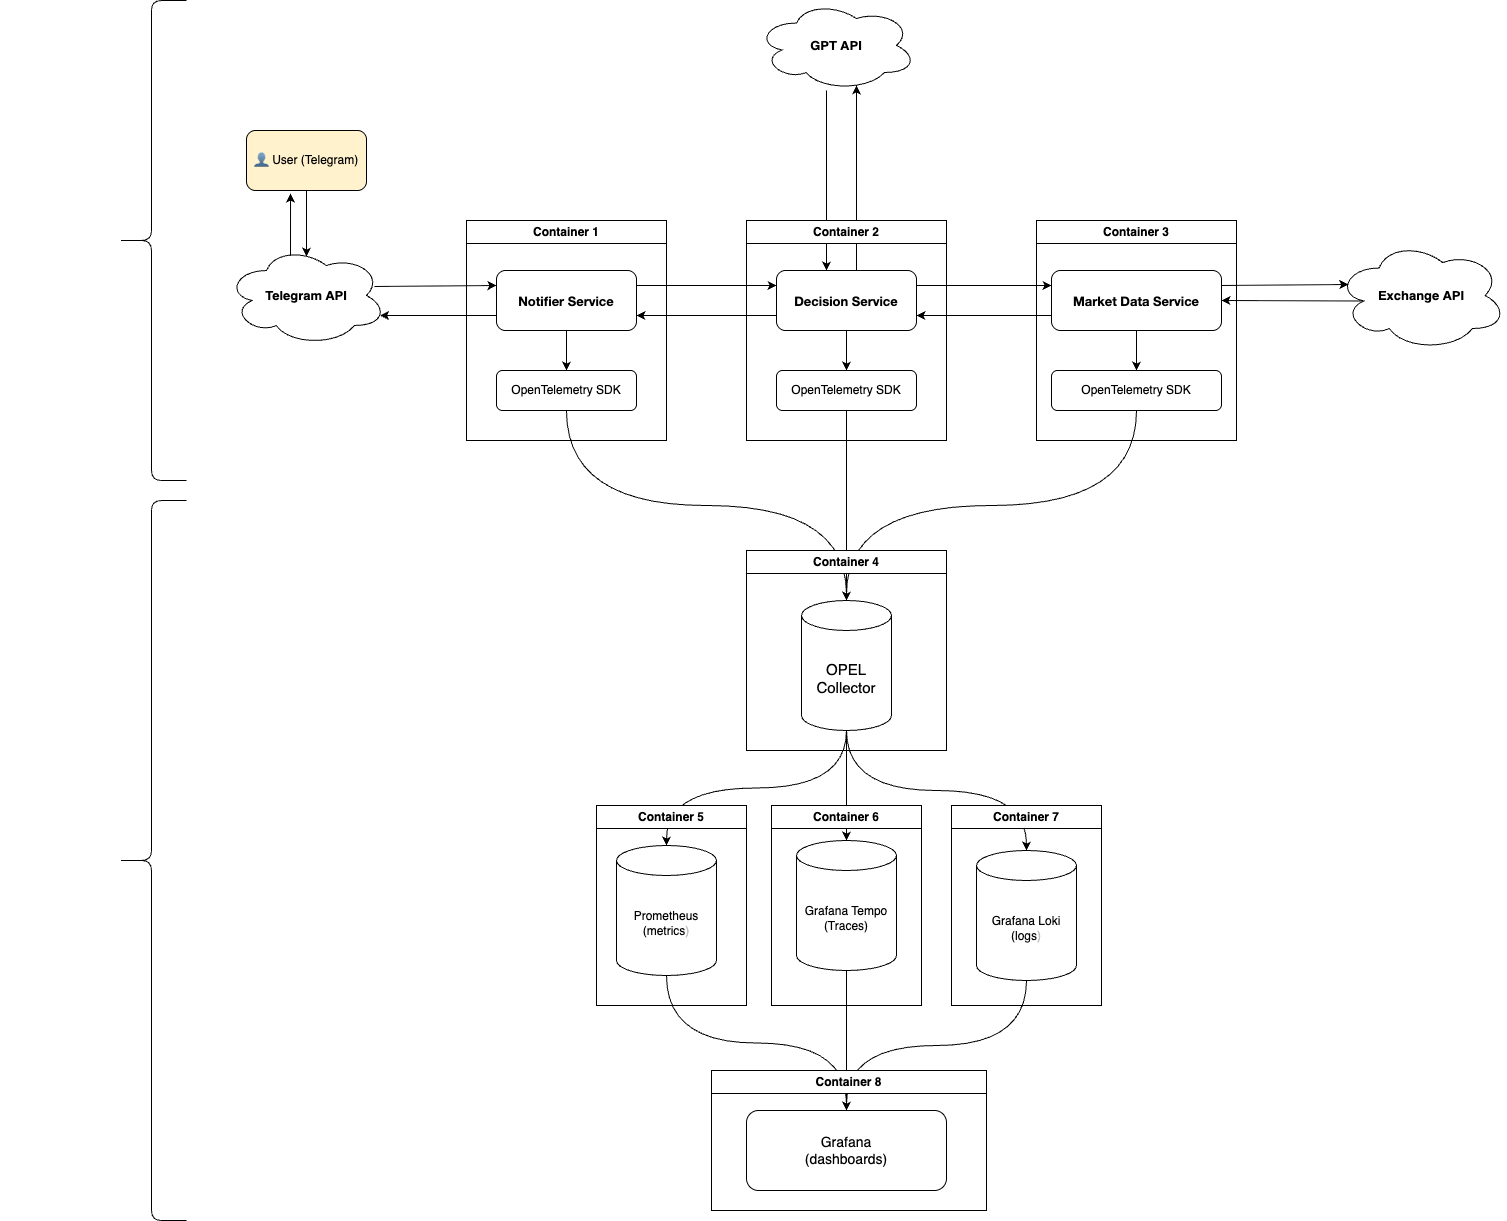

The diagram above was exported from draw.io. Its source (the exported page's mxGraphModel, read from the mxfile embedded in the PNG):
<mxGraphModel dx="1804" dy="1927" grid="1" gridSize="10" guides="1" tooltips="1" connect="1" arrows="1" fold="1" page="1" pageScale="1" pageWidth="850" pageHeight="1100" math="0" shadow="0">
  <root>
    <mxCell id="0" />
    <mxCell id="1" parent="0" />
    <mxCell id="9" style="edgeStyle=none;html=1;entryX=0;entryY=0.25;entryDx=0;entryDy=0;exitX=0.925;exitY=0.41;exitDx=0;exitDy=0;exitPerimeter=0;" edge="1" parent="1" source="17" target="3">
      <mxGeometry relative="1" as="geometry">
        <mxPoint x="-300" y="-345" as="sourcePoint" />
        <mxPoint x="-160" y="-340" as="targetPoint" />
      </mxGeometry>
    </mxCell>
    <mxCell id="2" value="👤 User (Telegram)" style="rounded=1;whiteSpace=wrap;html=1;fillColor=#FFF2CC" vertex="1" parent="1">
      <mxGeometry x="-520" y="-500" width="120" height="60" as="geometry" />
    </mxCell>
    <mxCell id="10" style="edgeStyle=none;html=1;exitX=1;exitY=0.25;exitDx=0;exitDy=0;entryX=0;entryY=0.25;entryDx=0;entryDy=0;" edge="1" parent="1" source="3" target="4">
      <mxGeometry relative="1" as="geometry" />
    </mxCell>
    <mxCell id="28" style="edgeStyle=none;html=1;exitX=0.5;exitY=1;exitDx=0;exitDy=0;entryX=0.5;entryY=0;entryDx=0;entryDy=0;" edge="1" parent="1" source="3" target="26">
      <mxGeometry relative="1" as="geometry" />
    </mxCell>
    <mxCell id="3" value="&lt;p style=&quot;margin: 0px; font-variant-numeric: normal; font-variant-east-asian: normal; font-variant-alternates: normal; font-size-adjust: none; font-kerning: auto; font-optical-sizing: auto; font-feature-settings: normal; font-variation-settings: normal; font-variant-position: normal; font-variant-emoji: normal; font-stretch: normal; font-size: 13px; line-height: normal; font-family: &amp;quot;Helvetica Neue&amp;quot;; text-align: start;&quot; class=&quot;p1&quot;&gt;&lt;b style=&quot;&quot;&gt;&lt;font style=&quot;color: rgb(0, 0, 0);&quot;&gt;Notifier Service&lt;/font&gt;&lt;/b&gt;&lt;/p&gt;" style="rounded=1;whiteSpace=wrap;html=1;" vertex="1" parent="1">
      <mxGeometry x="-270" y="-360" width="140" height="60" as="geometry" />
    </mxCell>
    <mxCell id="11" style="edgeStyle=none;html=1;exitX=1;exitY=0.25;exitDx=0;exitDy=0;entryX=0;entryY=0.25;entryDx=0;entryDy=0;" edge="1" parent="1" source="4" target="6">
      <mxGeometry relative="1" as="geometry" />
    </mxCell>
    <mxCell id="15" style="edgeStyle=none;html=1;exitX=0;exitY=0.75;exitDx=0;exitDy=0;entryX=1;entryY=0.75;entryDx=0;entryDy=0;" edge="1" parent="1" source="4" target="3">
      <mxGeometry relative="1" as="geometry" />
    </mxCell>
    <mxCell id="31" style="edgeStyle=none;html=1;exitX=0.5;exitY=1;exitDx=0;exitDy=0;entryX=0.5;entryY=0;entryDx=0;entryDy=0;" edge="1" parent="1" source="4" target="30">
      <mxGeometry relative="1" as="geometry" />
    </mxCell>
    <mxCell id="4" value="&lt;p style=&quot;margin: 0px; font-variant-numeric: normal; font-variant-east-asian: normal; font-variant-alternates: normal; font-size-adjust: none; font-kerning: auto; font-optical-sizing: auto; font-feature-settings: normal; font-variation-settings: normal; font-variant-position: normal; font-variant-emoji: normal; font-stretch: normal; font-size: 13px; line-height: normal; font-family: &amp;quot;Helvetica Neue&amp;quot;; text-align: start;&quot; class=&quot;p1&quot;&gt;&lt;strong data-end=&quot;496&quot; data-start=&quot;476&quot;&gt;Decision Service&lt;/strong&gt;&lt;/p&gt;" style="rounded=1;whiteSpace=wrap;html=1;" vertex="1" parent="1">
      <mxGeometry x="10" y="-360" width="140" height="60" as="geometry" />
    </mxCell>
    <mxCell id="14" style="edgeStyle=none;html=1;exitX=0;exitY=0.75;exitDx=0;exitDy=0;entryX=1;entryY=0.75;entryDx=0;entryDy=0;" edge="1" parent="1" source="6" target="4">
      <mxGeometry relative="1" as="geometry" />
    </mxCell>
    <mxCell id="34" style="edgeStyle=none;html=1;exitX=0.5;exitY=1;exitDx=0;exitDy=0;entryX=0.5;entryY=0;entryDx=0;entryDy=0;" edge="1" parent="1" source="6" target="32">
      <mxGeometry relative="1" as="geometry" />
    </mxCell>
    <mxCell id="6" value="&lt;p style=&quot;margin: 0px; font-variant-numeric: normal; font-variant-east-asian: normal; font-variant-alternates: normal; font-size-adjust: none; font-kerning: auto; font-optical-sizing: auto; font-feature-settings: normal; font-variation-settings: normal; font-variant-position: normal; font-variant-emoji: normal; font-stretch: normal; font-size: 13px; line-height: normal; font-family: &amp;quot;Helvetica Neue&amp;quot;; text-align: start;&quot; class=&quot;p1&quot;&gt;&lt;b style=&quot;&quot;&gt;&lt;font&gt;Market Data Service&lt;/font&gt;&lt;/b&gt;&lt;/p&gt;" style="rounded=1;whiteSpace=wrap;html=1;" vertex="1" parent="1">
      <mxGeometry x="285" y="-360" width="170" height="60" as="geometry" />
    </mxCell>
    <mxCell id="13" style="edgeStyle=none;html=1;exitX=0.16;exitY=0.55;exitDx=0;exitDy=0;exitPerimeter=0;entryX=1;entryY=0.5;entryDx=0;entryDy=0;" edge="1" parent="1" source="8" target="6">
      <mxGeometry relative="1" as="geometry" />
    </mxCell>
    <mxCell id="8" value="&lt;b&gt;&lt;font style=&quot;font-size: 13px;&quot;&gt;Exchange API&lt;/font&gt;&lt;/b&gt;" style="ellipse;shape=cloud;whiteSpace=wrap;html=1;" vertex="1" parent="1">
      <mxGeometry x="570" y="-390" width="170" height="110" as="geometry" />
    </mxCell>
    <mxCell id="12" style="edgeStyle=none;html=1;exitX=1;exitY=0.25;exitDx=0;exitDy=0;entryX=0.07;entryY=0.4;entryDx=0;entryDy=0;entryPerimeter=0;" edge="1" parent="1" source="6" target="8">
      <mxGeometry relative="1" as="geometry" />
    </mxCell>
    <mxCell id="17" value="&lt;b&gt;&lt;font style=&quot;font-size: 13px;&quot;&gt;Telegram API&lt;/font&gt;&lt;/b&gt;" style="ellipse;shape=cloud;whiteSpace=wrap;html=1;" vertex="1" parent="1">
      <mxGeometry x="-540" y="-385" width="160" height="100" as="geometry" />
    </mxCell>
    <mxCell id="19" style="edgeStyle=none;html=1;exitX=0;exitY=0.75;exitDx=0;exitDy=0;entryX=0.96;entryY=0.7;entryDx=0;entryDy=0;entryPerimeter=0;" edge="1" parent="1" source="3" target="17">
      <mxGeometry relative="1" as="geometry" />
    </mxCell>
    <mxCell id="20" style="edgeStyle=none;html=1;entryX=0.5;entryY=0.11;entryDx=0;entryDy=0;entryPerimeter=0;" edge="1" parent="1" source="2" target="17">
      <mxGeometry relative="1" as="geometry" />
    </mxCell>
    <mxCell id="21" style="edgeStyle=none;html=1;exitX=0.4;exitY=0.1;exitDx=0;exitDy=0;exitPerimeter=0;entryX=0.367;entryY=1.05;entryDx=0;entryDy=0;entryPerimeter=0;" edge="1" parent="1" source="17" target="2">
      <mxGeometry relative="1" as="geometry" />
    </mxCell>
    <mxCell id="22" value="&lt;font style=&quot;font-size: 13px;&quot;&gt;&lt;b&gt;GPT API&lt;/b&gt;&lt;/font&gt;" style="ellipse;shape=cloud;whiteSpace=wrap;html=1;" vertex="1" parent="1">
      <mxGeometry x="-10" y="-630" width="160" height="90" as="geometry" />
    </mxCell>
    <mxCell id="23" style="edgeStyle=none;html=1;entryX=0.625;entryY=0.944;entryDx=0;entryDy=0;entryPerimeter=0;" edge="1" parent="1" target="22">
      <mxGeometry relative="1" as="geometry">
        <mxPoint x="90" y="-360" as="sourcePoint" />
        <mxPoint x="90" y="-420" as="targetPoint" />
      </mxGeometry>
    </mxCell>
    <mxCell id="24" style="edgeStyle=none;html=1;" edge="1" parent="1">
      <mxGeometry relative="1" as="geometry">
        <mxPoint x="60" y="-540" as="sourcePoint" />
        <mxPoint x="60" y="-360" as="targetPoint" />
      </mxGeometry>
    </mxCell>
    <mxCell id="45" style="edgeStyle=none;html=1;exitX=0.5;exitY=1;exitDx=0;exitDy=0;exitPerimeter=0;entryX=0.5;entryY=0;entryDx=0;entryDy=0;entryPerimeter=0;" edge="1" parent="1" source="25" target="46">
      <mxGeometry relative="1" as="geometry">
        <mxPoint x="79.84615384615381" y="190" as="targetPoint" />
      </mxGeometry>
    </mxCell>
    <mxCell id="25" value="&lt;font style=&quot;font-size: 15px;&quot;&gt;OPEL Collector&lt;/font&gt;" style="shape=cylinder3;whiteSpace=wrap;html=1;boundedLbl=1;backgroundOutline=1;size=15;" vertex="1" parent="1">
      <mxGeometry x="35" y="-30" width="90" height="130" as="geometry" />
    </mxCell>
    <mxCell id="26" value="OpenTelemetry SDK" style="rounded=1;whiteSpace=wrap;html=1;" vertex="1" parent="1">
      <mxGeometry x="-270" y="-260" width="140" height="40" as="geometry" />
    </mxCell>
    <mxCell id="37" style="edgeStyle=orthogonalEdgeStyle;html=1;exitX=0.5;exitY=1;exitDx=0;exitDy=0;curved=1;entryX=0.5;entryY=0;entryDx=0;entryDy=0;entryPerimeter=0;" edge="1" parent="1" source="30" target="25">
      <mxGeometry relative="1" as="geometry">
        <mxPoint x="70" y="-100" as="targetPoint" />
      </mxGeometry>
    </mxCell>
    <mxCell id="30" value="OpenTelemetry SDK" style="rounded=1;whiteSpace=wrap;html=1;" vertex="1" parent="1">
      <mxGeometry x="10" y="-260" width="140" height="40" as="geometry" />
    </mxCell>
    <mxCell id="36" style="edgeStyle=orthogonalEdgeStyle;html=1;exitX=0.5;exitY=1;exitDx=0;exitDy=0;entryX=0.5;entryY=0;entryDx=0;entryDy=0;entryPerimeter=0;curved=1;" edge="1" parent="1" source="32" target="25">
      <mxGeometry relative="1" as="geometry">
        <mxPoint x="70" y="-110" as="targetPoint" />
      </mxGeometry>
    </mxCell>
    <mxCell id="32" value="OpenTelemetry SDK" style="rounded=1;whiteSpace=wrap;html=1;" vertex="1" parent="1">
      <mxGeometry x="285" y="-260" width="170" height="40" as="geometry" />
    </mxCell>
    <mxCell id="35" style="edgeStyle=orthogonalEdgeStyle;html=1;exitX=0.5;exitY=1;exitDx=0;exitDy=0;entryX=0.5;entryY=0;entryDx=0;entryDy=0;entryPerimeter=0;curved=1;" edge="1" parent="1" source="26" target="25">
      <mxGeometry relative="1" as="geometry" />
    </mxCell>
    <mxCell id="40" value="Container 1" style="swimlane;whiteSpace=wrap;html=1;" vertex="1" parent="1">
      <mxGeometry x="-300" y="-410" width="200" height="220" as="geometry" />
    </mxCell>
    <mxCell id="41" value="Container 2" style="swimlane;whiteSpace=wrap;html=1;" vertex="1" parent="1">
      <mxGeometry x="-20" y="-410" width="200" height="220" as="geometry" />
    </mxCell>
    <mxCell id="42" value="Container 3" style="swimlane;whiteSpace=wrap;html=1;" vertex="1" parent="1">
      <mxGeometry x="270" y="-410" width="200" height="220" as="geometry" />
    </mxCell>
    <mxCell id="44" value="&lt;font&gt;&lt;span&gt;&lt;font style=&quot;font-size: 14px;&quot;&gt;Grafana&lt;/font&gt;&lt;/span&gt;&lt;br&gt;&lt;/font&gt;&lt;div&gt;&lt;font style=&quot;font-size: 14px;&quot;&gt;(dashboards)&lt;/font&gt;&lt;/div&gt;" style="rounded=1;whiteSpace=wrap;html=1;" vertex="1" parent="1">
      <mxGeometry x="-20" y="480" width="200" height="80" as="geometry" />
    </mxCell>
    <mxCell id="51" style="edgeStyle=orthogonalEdgeStyle;html=1;entryX=0.5;entryY=0;entryDx=0;entryDy=0;curved=1;" edge="1" parent="1" source="46" target="44">
      <mxGeometry relative="1" as="geometry" />
    </mxCell>
    <mxCell id="46" value="Grafana Tempo&lt;div&gt;(Traces)&lt;/div&gt;" style="shape=cylinder3;whiteSpace=wrap;html=1;boundedLbl=1;backgroundOutline=1;size=15;" vertex="1" parent="1">
      <mxGeometry x="30" y="210" width="100" height="130" as="geometry" />
    </mxCell>
    <mxCell id="50" style="edgeStyle=orthogonalEdgeStyle;html=1;exitX=0.5;exitY=1;exitDx=0;exitDy=0;exitPerimeter=0;entryX=0.5;entryY=0;entryDx=0;entryDy=0;curved=1;" edge="1" parent="1" source="48" target="44">
      <mxGeometry relative="1" as="geometry" />
    </mxCell>
    <mxCell id="48" value="Prometheus&lt;div&gt;(metrics&lt;span style=&quot;color: rgb(192, 192, 192); background-color: transparent;&quot;&gt;)&lt;/span&gt;&lt;/div&gt;" style="shape=cylinder3;whiteSpace=wrap;html=1;boundedLbl=1;backgroundOutline=1;size=15;" vertex="1" parent="1">
      <mxGeometry x="-150" y="215" width="100" height="130" as="geometry" />
    </mxCell>
    <mxCell id="49" style="edgeStyle=orthogonalEdgeStyle;html=1;exitX=0.5;exitY=1;exitDx=0;exitDy=0;exitPerimeter=0;entryX=0.5;entryY=0;entryDx=0;entryDy=0;entryPerimeter=0;curved=1;" edge="1" parent="1" source="25" target="48">
      <mxGeometry relative="1" as="geometry" />
    </mxCell>
    <mxCell id="54" style="edgeStyle=orthogonalEdgeStyle;html=1;entryX=0.5;entryY=0;entryDx=0;entryDy=0;curved=1;exitX=0.5;exitY=1;exitDx=0;exitDy=0;exitPerimeter=0;" edge="1" parent="1" source="52" target="44">
      <mxGeometry relative="1" as="geometry" />
    </mxCell>
    <mxCell id="52" value="Grafana Loki&lt;div&gt;(logs&lt;span style=&quot;color: rgb(192, 192, 192); background-color: transparent;&quot;&gt;)&lt;/span&gt;&lt;/div&gt;" style="shape=cylinder3;whiteSpace=wrap;html=1;boundedLbl=1;backgroundOutline=1;size=15;" vertex="1" parent="1">
      <mxGeometry x="210" y="220" width="100" height="130" as="geometry" />
    </mxCell>
    <mxCell id="53" style="edgeStyle=orthogonalEdgeStyle;html=1;exitX=0.5;exitY=1;exitDx=0;exitDy=0;exitPerimeter=0;entryX=0.5;entryY=0;entryDx=0;entryDy=0;entryPerimeter=0;curved=1;" edge="1" parent="1" source="25" target="52">
      <mxGeometry relative="1" as="geometry" />
    </mxCell>
    <mxCell id="56" value="" style="shape=curlyBracket;whiteSpace=wrap;html=1;rounded=1;labelPosition=left;verticalLabelPosition=middle;align=right;verticalAlign=middle;" vertex="1" parent="1">
      <mxGeometry x="-650" y="-130" width="70" height="720" as="geometry" />
    </mxCell>
    <mxCell id="57" value="&lt;p style=&quot;margin: 0px; font-variant-numeric: normal; font-variant-east-asian: normal; font-variant-alternates: normal; font-size-adjust: none; font-kerning: auto; font-optical-sizing: auto; font-feature-settings: normal; font-variation-settings: normal; font-variant-position: normal; font-variant-emoji: normal; font-stretch: normal; line-height: normal; font-family: &amp;quot;Helvetica Neue&amp;quot;; color: rgb(255, 255, 255); text-align: start;&quot; class=&quot;p1&quot;&gt;&lt;font style=&quot;font-size: 21px;&quot;&gt;Observability Infra&lt;/font&gt;&lt;/p&gt;" style="text;html=1;align=center;verticalAlign=middle;whiteSpace=wrap;rounded=0;" vertex="1" parent="1">
      <mxGeometry x="-750" y="175" width="90" height="80" as="geometry" />
    </mxCell>
    <mxCell id="58" value="Container 4" style="swimlane;whiteSpace=wrap;html=1;" vertex="1" parent="1">
      <mxGeometry x="-20" y="-80" width="200" height="200" as="geometry" />
    </mxCell>
    <mxCell id="59" value="Container 5" style="swimlane;whiteSpace=wrap;html=1;" vertex="1" parent="1">
      <mxGeometry x="-170" y="175" width="150" height="200" as="geometry" />
    </mxCell>
    <mxCell id="60" value="Container 6" style="swimlane;whiteSpace=wrap;html=1;" vertex="1" parent="1">
      <mxGeometry x="5" y="175" width="150" height="200" as="geometry" />
    </mxCell>
    <mxCell id="61" value="Container 7" style="swimlane;whiteSpace=wrap;html=1;" vertex="1" parent="1">
      <mxGeometry x="185" y="175" width="150" height="200" as="geometry" />
    </mxCell>
    <mxCell id="62" value="Container 8" style="swimlane;whiteSpace=wrap;html=1;" vertex="1" parent="1">
      <mxGeometry x="-55" y="440" width="275" height="140" as="geometry" />
    </mxCell>
    <mxCell id="63" value="" style="shape=curlyBracket;whiteSpace=wrap;html=1;rounded=1;labelPosition=left;verticalLabelPosition=middle;align=right;verticalAlign=middle;" vertex="1" parent="1">
      <mxGeometry x="-650" y="-630" width="70" height="480" as="geometry" />
    </mxCell>
    <mxCell id="64" value="&lt;p style=&quot;margin: 0px; font-variant-numeric: normal; font-variant-east-asian: normal; font-variant-alternates: normal; font-size-adjust: none; font-kerning: auto; font-optical-sizing: auto; font-feature-settings: normal; font-variation-settings: normal; font-variant-position: normal; font-variant-emoji: normal; font-stretch: normal; line-height: normal; font-family: &amp;quot;Helvetica Neue&amp;quot;; color: rgb(255, 255, 255); text-align: start;&quot; class=&quot;p1&quot;&gt;&lt;font style=&quot;font-size: 21px;&quot;&gt;Application&lt;/font&gt;&lt;/p&gt;&lt;p style=&quot;margin: 0px; font-variant-numeric: normal; font-variant-east-asian: normal; font-variant-alternates: normal; font-size-adjust: none; font-kerning: auto; font-optical-sizing: auto; font-feature-settings: normal; font-variation-settings: normal; font-variant-position: normal; font-variant-emoji: normal; font-stretch: normal; line-height: normal; font-family: &amp;quot;Helvetica Neue&amp;quot;; color: rgb(255, 255, 255); text-align: start;&quot; class=&quot;p1&quot;&gt;&lt;font style=&quot;font-size: 21px;&quot;&gt;layer&lt;/font&gt;&lt;/p&gt;" style="text;html=1;align=center;verticalAlign=middle;whiteSpace=wrap;rounded=0;" vertex="1" parent="1">
      <mxGeometry x="-750" y="-440" width="90" height="80" as="geometry" />
    </mxCell>
  </root>
</mxGraphModel>